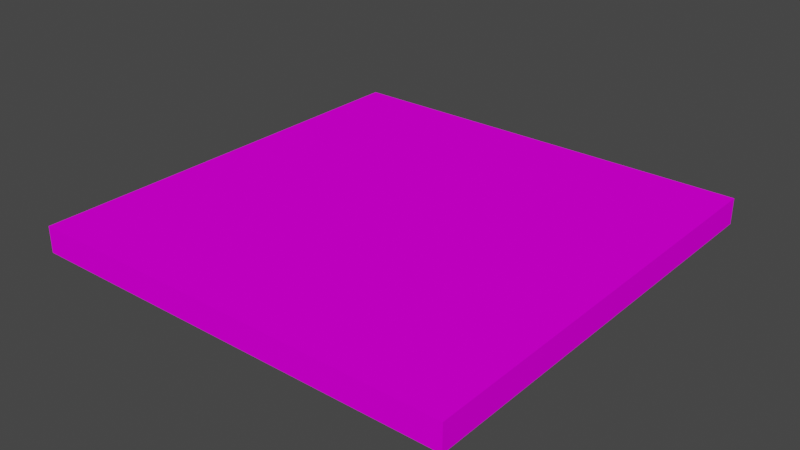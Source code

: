 # Source: CaseGraphHerbe.blend  (saved by Blender 2.90.8; exported with 4.5.12 LTS)
import bpy
from mathutils import Matrix  # noqa: F401  (used for matrix-valued properties, if any)

bpy.ops.wm.read_factory_settings(use_empty=True)
scene = bpy.context.scene
scene.name = 'Scene'

# ---- collections
col_collection = bpy.data.collections.new('Collection'); scene.collection.children.link(col_collection)

# ---- images (referenced by path relative to the original .blend; pixels are not part of the script)
import os
ASSET_DIR = os.environ.get("B2B_ASSET_DIR", "")  # directory of the original .blend (textures are referenced by path, not embedded)
HERE = os.path.dirname(os.path.abspath(__file__))  # packed textures are extracted next to this script under _unpacked/

def load_image(name, relpath, width, height, colorspace="sRGB"):
    """Load a texture the original file referenced (path relative to the .blend, or extracted next to this script)."""
    p = next((c for c in (os.path.join(HERE, relpath), os.path.join(ASSET_DIR, relpath)) if relpath and os.path.exists(c)), "")
    if p:
        img = bpy.data.images.load(p, check_existing=True)
        img.name = name
    else:  # same state as the original file: an image datablock whose file is absent (Cycles renders it pink)
        img = bpy.data.images.new(name, width, height)
        img.source = "FILE"
        img.filepath = "//" + (relpath or name)
    img.colorspace_settings.name = colorspace
    return img
img_herberenderfinal_base_color = load_image('herbeRenderFinal Base Color', 'herbeRenderFinal Base Color.png', 1024, 1024, 'sRGB')

# ---- materials (node trees are filled in below, after node groups)
mat_herberenderfinal = bpy.data.materials.new('herbeRenderFinal')
mat_herberenderfinal.use_transparent_shadow = False

# ---- material node trees
mat_herberenderfinal.use_nodes = True; mat_herberenderfinal.node_tree.nodes.clear()
_N = mat_herberenderfinal.node_tree.nodes; _L = mat_herberenderfinal.node_tree.links
n0 = _N.new('ShaderNodeBsdfPrincipled'); n0.name = 'Principled BSDF'; n0.location = (10, 300)
n0.distribution = 'GGX'
n0.subsurface_method = 'BURLEY'
n0.inputs[2].default_value = 0.7319
n0.inputs[3].default_value = 1.45
n0.inputs[13].default_value = 0.0
n0.inputs[27].default_value = (0.0, 0.0, 0.0, 1.0)
n0.inputs[28].default_value = 1.0
n1 = _N.new('ShaderNodeOutputMaterial'); n1.name = 'Material Output'; n1.location = (300, 300)
n2 = _N.new('ShaderNodeTexImage'); n2.name = 'Image Texture'; n2.location = (-280, 280)
n2.image = img_herberenderfinal_base_color
_L.new(n0.outputs[0], n1.inputs[0])
_L.new(n2.outputs[0], n0.inputs[0])
n1.is_active_output = True

# ---- world
world_world = bpy.data.worlds.new('World'); scene.world = world_world
world_world.use_nodes = True; world_world.node_tree.nodes.clear()
_N = world_world.node_tree.nodes; _L = world_world.node_tree.links
n0 = _N.new('ShaderNodeOutputWorld'); n0.name = 'World Output'; n0.location = (300, 300)
n1 = _N.new('ShaderNodeBackground'); n1.name = 'Background'; n1.location = (10, 300)
n1.inputs[0].default_value = (0.05088, 0.05088, 0.05088, 1.0)
_L.new(n1.outputs[0], n0.inputs[0])
n0.is_active_output = True
world_world.color = (0.05088, 0.05088, 0.05088)
world_world.use_sun_shadow = False
world_world.sun_shadow_jitter_overblur = 0.0

# ---- meshes
me_cube_001 = bpy.data.meshes.new('Cube.001')
me_cube_001.from_pydata([(-1.766, -1.766, -0.002025), (-1.766, -1.766, -0.2157), (-1.766, 1.766, -0.002025), (-1.766, 1.766, -0.2157), (1.766, -1.766, -0.002025), (1.766, -1.766, -0.2157), (1.766, 1.766, -0.002025), (1.766, 1.766, -0.2157)], [], [(0, 1, 3, 2), (2, 3, 7, 6), (6, 7, 5, 4), (4, 5, 1, 0), (2, 6, 4, 0), (7, 3, 1, 5)])
_uv = me_cube_001.uv_layers.new(name='UVMap')
_uv.uv.foreach_set('vector', [0.8051, 1.688e-08, 0.8538, 0.0, 0.8538, 0.5, 0.8051, 0.5, 0.9513, 0.0, 1.0, 0.0, 1.0, 0.5, 0.9513, 0.5, 0.9026, 0.0, 0.9513, 0.0, 0.9513, 0.5, 0.9026, 0.5, 0.8538, 1.688e-08, 0.9026, 0.0, 0.9026, 0.5, 0.8538, 0.5, 1.631e-07, 1.0, 0.0, 0.5, 0.8051, 0.5, 0.8051, 1.0, 0.8051, 0.0, 0.8051, 0.5, 1.631e-07, 0.5, 0.0, 1.013e-07])
me_cube_001.materials.append(mat_herberenderfinal)
me_cube_001.use_remesh_fix_poles = True
me_cube_001.use_remesh_preserve_attributes = False
me_cube_001.use_mirror_vertex_groups = False
me_cube_001.update()

# ---- objects
ob_cube = bpy.data.objects.new('Cube', me_cube_001)

# ---- transforms, parenting, visibility, modifiers, constraints
ob_cube.location = (0.0, 0.0, -0.007253)
ob_cube.scale = (1.676, 1.676, 1.676)
ob_cube.lineart.crease_threshold = 0.0

# ---- collection membership
col_collection.objects.link(ob_cube)

# ---- scene / render settings (as saved in the file)
scene.frame_start = 1; scene.frame_end = 250; scene.frame_set(1)
scene.render.engine = 'BLENDER_EEVEE_NEXT'
scene.cycles.use_denoising = False
scene.cycles.samples = 128
scene.cycles.sampling_pattern = 'TABULATED_SOBOL'
scene.cycles.use_adaptive_sampling = False
scene.cycles.use_light_tree = False
scene.view_settings.view_transform = 'Filmic'
bpy.context.view_layer.update()

# ---- added for rendering (the .blend has no active camera and no usable light): camera, sun
cam_auto = bpy.data.cameras.new('AutoCamera')
cam_auto.lens = 50.0
cam_auto.sensor_width = 36.0
cam_auto.clip_end = 1000.0
ob_auto_camera = bpy.data.objects.new('AutoCamera', cam_auto)
scene.collection.objects.link(ob_auto_camera)
ob_auto_camera.location = (7.74979, -9.29975, 6.01015)
ob_auto_camera.rotation_euler = (1.09748, -7.21219e-08, 0.694738)
scene.camera = ob_auto_camera
light_auto_sun = bpy.data.lights.new('AutoSun', 'SUN')
light_auto_sun.energy = 3.0
light_auto_sun.angle = 0.0523599
ob_auto_sun = bpy.data.objects.new('AutoSun', light_auto_sun)
scene.collection.objects.link(ob_auto_sun)
ob_auto_sun.rotation_euler = (0.872665, 0.174533, 0.523599)
bpy.context.view_layer.update()
